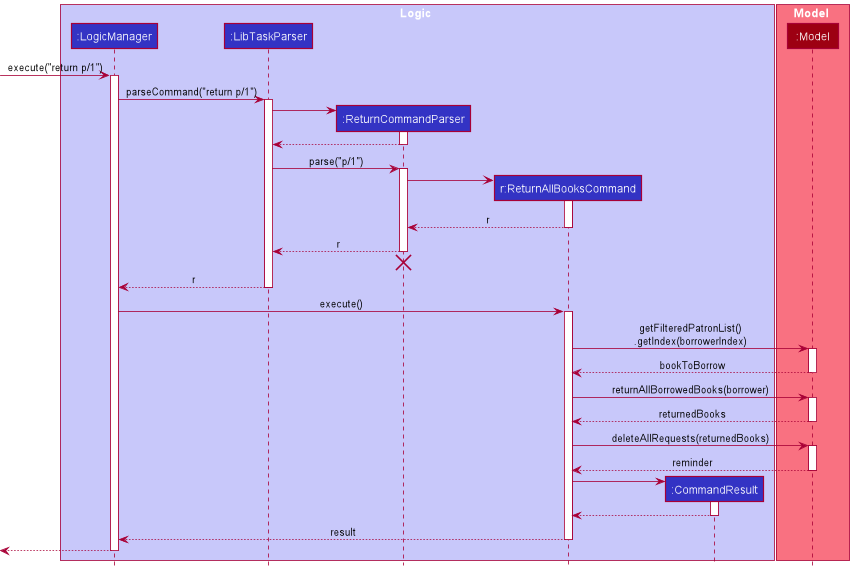

The diagram above was rendered by PlantUML. Its source (embedded in the PNG):
@startuml
!include style.puml

box Logic LOGIC_COLOR_T1
participant ":LogicManager" as LogicManager LOGIC_COLOR
participant ":LibTaskParser" as LibTaskParser LOGIC_COLOR
participant ":ReturnCommandParser" as ReturnCommandParser LOGIC_COLOR
participant "r:ReturnAllBooksCommand" as ReturnAllBooksCommand LOGIC_COLOR
participant ":CommandResult" as CommandResult LOGIC_COLOR
end box

box Model MODEL_COLOR_T1
participant ":Model" as Model MODEL_COLOR
end box

[-> LogicManager : execute("return p/1")
activate LogicManager

LogicManager -> LibTaskParser : parseCommand("return p/1")
activate LibTaskParser

create ReturnCommandParser
LibTaskParser -> ReturnCommandParser
activate ReturnCommandParser

ReturnCommandParser --> LibTaskParser
deactivate ReturnCommandParser

LibTaskParser -> ReturnCommandParser : parse("p/1")
activate ReturnCommandParser

create ReturnAllBooksCommand
ReturnCommandParser -> ReturnAllBooksCommand
activate ReturnAllBooksCommand

ReturnAllBooksCommand --> ReturnCommandParser : r
deactivate ReturnAllBooksCommand

ReturnCommandParser --> LibTaskParser : r
deactivate ReturnCommandParser
'Hidden arrow to position the destroy marker below the end of the activation bar.
ReturnCommandParser -[hidden]-> LibTaskParser
destroy ReturnCommandParser

LibTaskParser --> LogicManager : r
deactivate LibTaskParser

LogicManager -> ReturnAllBooksCommand : execute()
activate ReturnAllBooksCommand

ReturnAllBooksCommand -> Model : getFilteredPatronList()\n.getIndex(borrowerIndex)
activate Model

Model --> ReturnAllBooksCommand : bookToBorrow
deactivate Model

ReturnAllBooksCommand -> Model : returnAllBorrowedBooks(borrower)
activate Model

Model --> ReturnAllBooksCommand : returnedBooks
deactivate Model

ReturnAllBooksCommand -> Model : deleteAllRequests(returnedBooks)
activate Model

Model --> ReturnAllBooksCommand : reminder
deactivate Model

create CommandResult
ReturnAllBooksCommand -> CommandResult
activate CommandResult

CommandResult --> ReturnAllBooksCommand
deactivate CommandResult

ReturnAllBooksCommand --> LogicManager : result
deactivate ReturnAllBooksCommand

[<--LogicManager
deactivate LogicManager
@enduml